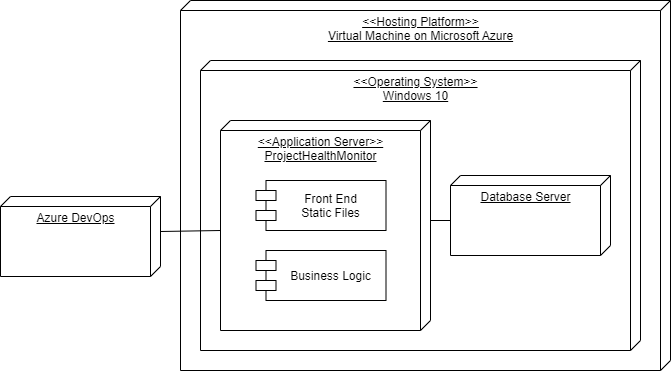

The diagram above was exported from draw.io. Its source (the exported page's mxGraphModel, read from the mxfile embedded in the PNG):
<mxGraphModel dx="840" dy="1678" grid="1" gridSize="10" guides="1" tooltips="1" connect="1" arrows="1" fold="1" page="1" pageScale="1" pageWidth="850" pageHeight="1100" math="0" shadow="0">
  <root>
    <mxCell id="0" />
    <mxCell id="1" parent="0" />
    <mxCell id="10" value="&lt;span style=&quot;&quot;&gt;&amp;lt;&amp;lt;Hosting Platform&amp;gt;&amp;gt;&lt;/span&gt;&lt;br style=&quot;border-color: var(--border-color);&quot;&gt;&lt;div style=&quot;&quot;&gt;Virtual Machine on Microsoft Azure&lt;/div&gt;" style="verticalAlign=top;align=center;spacingTop=8;spacingLeft=2;spacingRight=12;shape=cube;size=10;direction=south;fontStyle=4;html=1;" vertex="1" parent="1">
      <mxGeometry x="220" y="-10" width="490" height="370" as="geometry" />
    </mxCell>
    <mxCell id="7" value="&lt;span style=&quot;&quot;&gt;&amp;lt;&amp;lt;Operating System&amp;gt;&amp;gt;&lt;/span&gt;&lt;br style=&quot;border-color: var(--border-color);&quot;&gt;&lt;div style=&quot;&quot;&gt;&lt;span style=&quot;background-color: initial;&quot;&gt;Windows 10&lt;/span&gt;&lt;/div&gt;" style="verticalAlign=top;align=center;spacingTop=8;spacingLeft=2;spacingRight=12;shape=cube;size=10;direction=south;fontStyle=4;html=1;" vertex="1" parent="1">
      <mxGeometry x="240" y="50" width="440" height="290" as="geometry" />
    </mxCell>
    <mxCell id="4" value="&lt;span style=&quot;&quot;&gt;&amp;lt;&amp;lt;Application Server&amp;gt;&amp;gt;&lt;/span&gt;&lt;br style=&quot;border-color: var(--border-color);&quot;&gt;&lt;div style=&quot;&quot;&gt;&lt;span style=&quot;background-color: initial;&quot;&gt;ProjectHealthMonitor&lt;/span&gt;&lt;/div&gt;" style="verticalAlign=top;align=center;spacingTop=8;spacingLeft=2;spacingRight=12;shape=cube;size=10;direction=south;fontStyle=4;html=1;" vertex="1" parent="1">
      <mxGeometry x="260" y="110" width="210" height="210" as="geometry" />
    </mxCell>
    <mxCell id="3" value="Front End&#10;Static Files" style="shape=module;align=left;spacingLeft=20;align=center;verticalAlign=middle;" vertex="1" parent="1">
      <mxGeometry x="295.5" y="170" width="130" height="50" as="geometry" />
    </mxCell>
    <mxCell id="5" value="Business Logic" style="shape=module;align=left;spacingLeft=20;align=center;verticalAlign=middle;" vertex="1" parent="1">
      <mxGeometry x="295.5" y="240" width="130" height="50" as="geometry" />
    </mxCell>
    <mxCell id="6" value="Database Server" style="verticalAlign=top;align=center;spacingTop=8;spacingLeft=2;spacingRight=12;shape=cube;size=10;direction=south;fontStyle=4;html=1;" vertex="1" parent="1">
      <mxGeometry x="490" y="165" width="160" height="80" as="geometry" />
    </mxCell>
    <mxCell id="9" value="" style="endArrow=none;html=1;exitX=0;exitY=0;exitDx=100;exitDy=0;exitPerimeter=0;entryX=0;entryY=0;entryDx=45;entryDy=160;entryPerimeter=0;" edge="1" parent="1" source="4" target="6">
      <mxGeometry width="50" height="50" relative="1" as="geometry">
        <mxPoint x="518" y="220" as="sourcePoint" />
        <mxPoint x="568" y="170" as="targetPoint" />
      </mxGeometry>
    </mxCell>
    <mxCell id="11" value="Azure DevOps" style="verticalAlign=top;align=center;spacingTop=8;spacingLeft=2;spacingRight=12;shape=cube;size=10;direction=south;fontStyle=4;html=1;" vertex="1" parent="1">
      <mxGeometry x="40" y="186" width="160" height="80" as="geometry" />
    </mxCell>
    <mxCell id="12" value="" style="endArrow=none;html=1;entryX=0;entryY=0;entryDx=110;entryDy=210;entryPerimeter=0;exitX=0;exitY=0;exitDx=35;exitDy=0;exitPerimeter=0;" edge="1" parent="1" source="11" target="4">
      <mxGeometry width="50" height="50" relative="1" as="geometry">
        <mxPoint x="100" y="150" as="sourcePoint" />
        <mxPoint x="150" y="100" as="targetPoint" />
      </mxGeometry>
    </mxCell>
  </root>
</mxGraphModel>